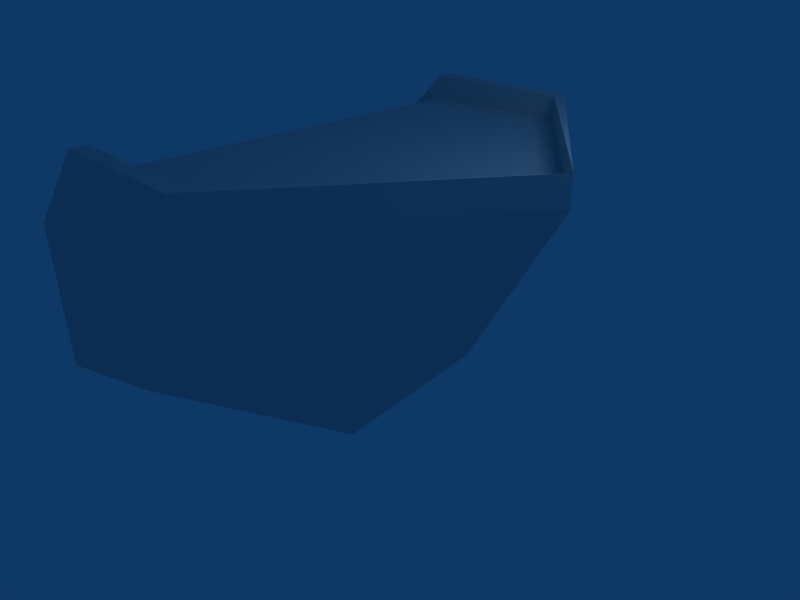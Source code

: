 # Source: pirateshipaft.blend  (saved by Blender 2.44.0; exported with 4.5.12 LTS)
import bpy
from mathutils import Matrix  # noqa: F401  (used for matrix-valued properties, if any)

bpy.ops.wm.read_factory_settings(use_empty=True)
scene = bpy.context.scene
scene.name = 'Scene'

# ---- collections
col_collection_1 = bpy.data.collections.new('Collection 1'); scene.collection.children.link(col_collection_1)

# ---- materials (node trees are filled in below, after node groups)
mat_material = bpy.data.materials.new('Material')
mat_material.alpha_threshold = 0.0
mat_material.roughness = 0.5
mat_material.line_color = (0.0, 0.0, 0.0, 1.0)

# ---- material node trees

# ---- world
world_world = bpy.data.worlds.new('World'); scene.world = world_world
world_world.color = (0.05656, 0.2208, 0.4)
world_world.use_sun_shadow = False
world_world.sun_shadow_jitter_overblur = 0.0
world_world.cycles.sampling_method = 'MANUAL'
world_world.cycles.sample_map_resolution = 256

# ---- cameras
cam_camera = bpy.data.cameras.new('Camera')
cam_camera.passepartout_alpha = 0.2
cam_camera.clip_end = 100.0
cam_camera.lens = 35.0
cam_camera.ortho_scale = 7.314
cam_camera.show_passepartout = False
cam_camera.show_safe_areas = True
cam_camera.dof.focus_distance = 0.0
cam_camera.dof.aperture_fstop = 128.0

# ---- lights
light_spot = bpy.data.lights.new('Spot', 'POINT')
light_spot.transmission_factor = 0.0
light_spot.cutoff_distance = 30.0
light_spot.energy = 100.0
light_spot.shadow_buffer_clip_start = 1.001
light_spot.shadow_soft_size = 1.0
light_spot.shadow_maximum_resolution = 0.006
light_spot.use_absolute_resolution = True
light_spot.cycles.use_multiple_importance_sampling = False

# ---- meshes
me_cube = bpy.data.meshes.new('Cube')
me_cube.from_pydata([(-3.123, 2.992, -0.6443), (-3.123, -3.008, -0.6443), (0.6444, 2.992, 2.567), (0.6444, -3.008, 2.567), (-0.6591, 2.992, 0.05819), (-0.6591, -3.008, 0.05819), (-0.6591, -3.241, 0.05819), (0.6444, -3.241, 2.567), (-1.651, -3.241, 2.567), (-3.123, -3.241, 1.251), (-3.123, -3.241, -0.6443), (-0.6591, 3.241, 0.05819), (0.6444, 3.241, 2.567), (-1.651, 3.241, 2.567), (-3.123, 3.241, 1.251), (-3.123, 3.241, -0.6443), (-0.6591, -0.01018, -2.263), (-3.123, -0.01018, -2.966), (1.747, -0.01018, 0.2453), (3.123, -0.01988, 2.567), (3.123, -0.01988, 2.567), (-3.123, 3.241, 1.251), (-1.651, 3.241, 2.567), (0.6444, 3.241, 2.567), (-3.123, -3.241, 1.251), (-1.651, -3.241, 2.567), (0.6444, -3.241, 2.567), (0.6444, -3.008, 2.567), (0.6444, 2.992, 2.567), (-1.651, -3.008, 2.567), (-1.651, 2.992, 2.567), (-3.123, -3.008, 1.251), (-3.123, 2.992, 1.251), (-3.123, -3.008, 1.251), (-3.123, 2.992, 1.251), (-3.123, -3.241, 1.251), (-1.651, -3.008, 2.567), (0.6444, -3.008, 2.567), (-1.651, 2.992, 2.567), (0.6444, 2.992, 2.567), (0.6444, -3.241, 2.567), (-1.651, -3.241, 2.567), (0.6444, 3.241, 2.567), (-1.651, 3.241, 2.567), (-3.123, 3.241, 1.251), (3.123, -0.01988, 2.567), (0.6444, 3.241, 2.567), (1.747, -0.01018, 0.2453), (-1.651, -3.008, 2.567), (0.6444, -3.008, 2.567), (0.6444, -3.241, 2.567), (-1.651, -3.241, 2.567), (-3.123, -3.008, 1.251), (-1.651, -3.008, 2.567), (-1.651, -3.241, 2.567), (-3.123, -3.241, 1.251), (0.6444, 2.992, 2.567), (-1.651, 2.992, 2.567), (-1.651, 3.241, 2.567), (0.6444, 3.241, 2.567), (-1.651, 2.992, 2.567), (-3.123, 2.992, 1.251), (-3.123, 3.241, 1.251), (-1.651, 3.241, 2.567), (-1.651, 3.241, 2.567), (-1.651, 2.992, 2.567), (-3.123, 3.241, 1.251), (-3.123, 2.992, 1.251), (0.6444, 3.241, 2.567), (0.6444, 2.992, 2.567), (-1.651, 3.241, 2.567), (-1.651, 2.992, 2.567), (-3.123, -3.241, 1.251), (-3.123, -3.008, 1.251), (-1.651, -3.241, 2.567), (-1.651, -3.008, 2.567), (-1.651, -3.241, 2.567), (-1.651, -3.008, 2.567), (0.6444, -3.241, 2.567), (0.6444, -3.008, 2.567), (0.6444, -3.008, 2.93), (-1.651, -3.008, 2.93), (0.6444, -3.241, 2.93), (-1.651, -3.241, 2.93), (-1.651, -3.008, 2.93), (-3.123, -3.008, 1.615), (-1.651, -3.241, 2.93), (-3.123, -3.241, 1.615), (0.6444, 2.992, 2.93), (-1.651, 2.992, 2.93), (-1.651, 3.241, 2.93), (0.6444, 3.241, 2.93), (-3.123, 2.992, 1.615), (-1.651, 2.992, 2.93), (-3.123, 3.241, 1.615), (-1.651, 3.241, 2.93), (3.123, -0.01988, 2.567), (3.123, -0.01988, 2.966)], [(45, 96)], [(1, 5, 4), (0, 1, 4), (10, 8, 9), (10, 6, 8), (8, 6, 7), (13, 12, 11), (15, 13, 11), (15, 14, 13), (12, 19, 18), (7, 18, 19), (6, 18, 7), (6, 16, 18), (28, 27, 20), (88, 97, 91), (80, 82, 97), (79, 80, 96), (80, 97, 96), (69, 96, 88), (96, 97, 88), (68, 91, 96), (91, 97, 96), (78, 96, 82), (96, 97, 82), (93, 95, 94), (93, 94, 92), (88, 91, 90), (88, 90, 89), (85, 87, 86), (85, 86, 84), (81, 83, 82), (81, 82, 80), (64, 65, 93), (64, 93, 95), (66, 94, 64), (94, 95, 64), (65, 93, 92), (65, 92, 67), (68, 69, 88), (68, 88, 91), (70, 90, 91), (70, 91, 68), (71, 70, 90), (71, 90, 89), (69, 88, 89), (69, 89, 71), (72, 85, 87), (74, 86, 87), (74, 87, 72), (75, 74, 86), (75, 86, 84), (73, 85, 75), (85, 84, 75), (76, 77, 81), (76, 81, 83), (78, 82, 83), (78, 83, 76), (79, 78, 82), (79, 82, 80), (77, 81, 80), (77, 80, 79), (48, 49, 79), (48, 79, 77), (49, 50, 78), (49, 78, 79), (50, 51, 76), (50, 76, 78), (51, 48, 77), (51, 77, 76), (52, 53, 75), (52, 75, 73), (53, 54, 74), (53, 74, 75), (54, 55, 72), (54, 72, 74), (56, 57, 71), (56, 71, 69), (57, 58, 70), (57, 70, 71), (58, 59, 68), (58, 68, 70), (59, 56, 69), (59, 69, 68), (60, 61, 67), (60, 67, 65), (62, 63, 64), (62, 64, 66), (63, 60, 65), (63, 65, 64), (38, 60, 63), (38, 63, 43), (43, 63, 62), (43, 62, 44), (34, 61, 60), (34, 60, 38), (39, 56, 59), (39, 59, 42), (42, 59, 58), (42, 58, 43), (43, 58, 57), (43, 57, 38), (38, 57, 56), (38, 56, 39), (35, 55, 54), (35, 54, 41), (41, 54, 53), (41, 53, 36), (36, 53, 52), (36, 52, 33), (36, 48, 51), (36, 51, 41), (41, 51, 50), (41, 50, 40), (40, 50, 49), (40, 49, 37), (37, 49, 48), (37, 48, 36), (12, 18, 47), (12, 47, 46), (28, 20, 45), (28, 45, 39), (20, 27, 37), (20, 37, 45), (26, 20, 45), (26, 45, 40), (20, 23, 42), (20, 42, 45), (21, 22, 43), (21, 43, 44), (22, 23, 42), (22, 42, 43), (23, 28, 39), (23, 39, 42), (25, 24, 35), (25, 35, 41), (26, 25, 41), (26, 41, 40), (27, 26, 40), (27, 40, 37), (30, 32, 34), (30, 34, 38), (31, 29, 36), (31, 36, 33), (28, 30, 38), (28, 38, 39), (29, 27, 37), (29, 37, 36), (29, 27, 30), (27, 28, 30), (31, 29, 32), (29, 30, 32), (3, 7, 26), (3, 26, 27), (7, 8, 25), (7, 25, 26), (8, 9, 24), (8, 24, 25), (12, 2, 28), (12, 28, 23), (13, 12, 23), (13, 23, 22), (14, 13, 22), (14, 22, 21), (12, 19, 20), (12, 20, 23), (19, 7, 26), (19, 26, 20), (7, 12, 23), (7, 23, 26), (3, 19, 20), (3, 20, 27), (19, 2, 28), (19, 28, 20), (6, 10, 16), (10, 17, 16), (12, 18, 11), (18, 16, 11), (11, 16, 15), (16, 17, 15), (4, 2, 12), (4, 12, 11), (0, 4, 11), (0, 11, 15), (3, 5, 6), (3, 6, 7), (5, 1, 10), (5, 10, 6), (3, 2, 4), (3, 4, 5)])
_uv = me_cube.uv_layers.new(name='UVTex')
_uv.uv.foreach_set('vector', [0.0, 1.0, 0.0, 0.0, 1.0, 0.0, 0.0, 1.0, 0.0, 0.0, 1.0, 0.0, 0.07553, 0.6497, 0.6956, 0.2204, 0.5031, 0.533, 0.07553, 0.6497, 0.05951, 0.2189, 0.6956, 0.2204, 0.7238, 0.6741, 0.01389, 0.6893, 0.7334, 0.08911, 0.667, 0.5576, 0.0387, 0.08537, 0.0501, 0.3984, 0.2906, 0.6658, 0.0218, 0.09261, 0.3939, 0.08663, 0.2906, 0.6658, 0.05437, 0.6692, 0.0218, 0.09261, 0.6294, 0.6585, 0.1671, 0.1268, 0.03758, 0.6338, 0.00501, 0.07906, 0.7395, 0.6892, 0.00501, 0.6892, 0.01389, 0.6893, 0.02305, 0.08221, 0.7334, 0.08911, 0.01002, 0.6854, 0.7219, 0.4512, 0.01002, 0.08485, 0.119, 0.6482, 0.1284, 0.1837, 0.7182, 0.3932, 0.382, 0.6844, 0.3883, 0.09054, 0.452, 0.08537, 0.1096, 0.6792, 0.1096, 0.08796, 0.1827, 0.08796, 0.1096, 0.6792, 0.1096, 0.08796, 0.1827, 0.6818, 0.1096, 0.08796, 0.1827, 0.08796, 0.1827, 0.6818, 0.382, 0.6844, 0.3883, 0.09054, 0.4458, 0.6818, 0.3883, 0.09054, 0.452, 0.08537, 0.4458, 0.6818, 0.382, 0.6844, 0.3883, 0.09054, 0.4458, 0.6818, 0.3883, 0.09054, 0.452, 0.08537, 0.4458, 0.6818, 0.1096, 0.6792, 0.1096, 0.08796, 0.1827, 0.6818, 0.1096, 0.08796, 0.1827, 0.08796, 0.1827, 0.6818, 0.4697, 0.6818, 0.5334, 0.6818, 0.546, 0.09054, 0.4697, 0.6818, 0.546, 0.09054, 0.476, 0.09054, 0.4697, 0.6792, 0.5366, 0.6818, 0.546, 0.08537, 0.4697, 0.6792, 0.546, 0.08537, 0.4697, 0.08796, 0.1033, 0.6792, 0.1796, 0.6792, 0.1796, 0.08796, 0.1033, 0.6792, 0.1796, 0.08796, 0.1002, 0.08278, 0.1096, 0.6792, 0.1859, 0.6792, 0.1827, 0.09313, 0.1096, 0.6792, 0.1827, 0.09313, 0.1096, 0.08796, 0.0, 1.0, 0.0, 0.0, 1.0, 0.0, 0.0, 1.0, 1.0, 0.0, 1.0, 1.0, 0.4697, 0.6818, 0.5334, 0.6818, 0.476, 0.09054, 0.5334, 0.6818, 0.546, 0.09054, 0.476, 0.09054, 0.4697, 0.6818, 0.5334, 0.6818, 0.546, 0.09054, 0.4697, 0.6818, 0.546, 0.09054, 0.476, 0.09054, 0.0, 1.0, 0.0, 0.0, 1.0, 0.0, 0.0, 1.0, 1.0, 0.0, 1.0, 1.0, 0.4697, 0.6792, 0.5366, 0.6818, 0.546, 0.08537, 0.4697, 0.6792, 0.546, 0.08537, 0.4697, 0.08796, 0.0, 1.0, 0.0, 0.0, 1.0, 0.0, 0.0, 1.0, 1.0, 0.0, 1.0, 1.0, 0.4697, 0.6792, 0.5366, 0.6818, 0.546, 0.08537, 0.4697, 0.6792, 0.546, 0.08537, 0.4697, 0.08796, 0.0, 1.0, 1.0, 0.0, 1.0, 1.0, 0.1033, 0.6792, 0.1796, 0.6792, 0.1796, 0.08796, 0.1033, 0.6792, 0.1796, 0.08796, 0.1002, 0.08278, 0.0, 1.0, 0.0, 0.0, 1.0, 0.0, 0.0, 1.0, 1.0, 0.0, 1.0, 1.0, 0.1033, 0.6792, 0.1796, 0.6792, 0.1002, 0.08278, 0.1796, 0.6792, 0.1796, 0.08796, 0.1002, 0.08278, 0.0, 1.0, 0.0, 0.0, 1.0, 0.0, 0.0, 1.0, 1.0, 0.0, 1.0, 1.0, 0.1096, 0.6792, 0.1859, 0.6792, 0.1827, 0.09313, 0.1096, 0.6792, 0.1827, 0.09313, 0.1096, 0.08796, 0.0, 1.0, 0.0, 0.0, 1.0, 0.0, 0.0, 1.0, 1.0, 0.0, 1.0, 1.0, 0.1096, 0.6792, 0.1859, 0.6792, 0.1827, 0.09313, 0.1096, 0.6792, 0.1827, 0.09313, 0.1096, 0.08796, 0.0, 1.0, 0.0, 0.0, 1.0, 0.0, 0.0, 1.0, 1.0, 0.0, 1.0, 1.0, 0.0, 1.0, 0.0, 0.0, 1.0, 0.0, 0.0, 1.0, 1.0, 0.0, 1.0, 1.0, 0.0, 1.0, 0.0, 0.0, 1.0, 0.0, 0.0, 1.0, 1.0, 0.0, 1.0, 1.0, 0.0, 1.0, 0.0, 0.0, 1.0, 0.0, 0.0, 1.0, 1.0, 0.0, 1.0, 1.0, 0.0, 1.0, 0.0, 0.0, 1.0, 0.0, 0.0, 1.0, 1.0, 0.0, 1.0, 1.0, 0.0, 1.0, 0.0, 0.0, 1.0, 0.0, 0.0, 1.0, 1.0, 0.0, 1.0, 1.0, 0.0, 1.0, 0.0, 0.0, 1.0, 0.0, 0.0, 1.0, 1.0, 0.0, 1.0, 1.0, 0.0, 1.0, 0.0, 0.0, 1.0, 0.0, 0.0, 1.0, 1.0, 0.0, 1.0, 1.0, 0.0, 1.0, 0.0, 0.0, 1.0, 0.0, 0.0, 1.0, 1.0, 0.0, 1.0, 1.0, 0.0, 1.0, 0.0, 0.0, 1.0, 0.0, 0.0, 1.0, 1.0, 0.0, 1.0, 1.0, 0.0, 1.0, 0.0, 0.0, 1.0, 0.0, 0.0, 1.0, 1.0, 0.0, 1.0, 1.0, 0.0, 1.0, 0.0, 0.0, 1.0, 0.0, 0.0, 1.0, 1.0, 0.0, 1.0, 1.0, 0.0, 1.0, 0.0, 0.0, 1.0, 0.0, 0.0, 1.0, 1.0, 0.0, 1.0, 1.0, 0.0, 1.0, 0.0, 0.0, 1.0, 0.0, 0.0, 1.0, 1.0, 0.0, 1.0, 1.0, 0.0, 1.0, 0.0, 0.0, 1.0, 0.0, 0.0, 1.0, 1.0, 0.0, 1.0, 1.0, 0.0, 1.0, 0.0, 0.0, 1.0, 0.0, 0.0, 1.0, 1.0, 0.0, 1.0, 1.0, 0.0, 1.0, 0.0, 0.0, 1.0, 0.0, 0.0, 1.0, 1.0, 0.0, 1.0, 1.0, 0.0, 1.0, 0.0, 0.0, 1.0, 0.0, 0.0, 1.0, 1.0, 0.0, 1.0, 1.0, 0.0, 1.0, 0.0, 0.0, 1.0, 0.0, 0.0, 1.0, 1.0, 0.0, 1.0, 1.0, 0.0, 1.0, 0.0, 0.0, 1.0, 0.0, 0.0, 1.0, 1.0, 0.0, 1.0, 1.0, 0.0, 1.0, 0.0, 0.0, 1.0, 0.0, 0.0, 1.0, 1.0, 0.0, 1.0, 1.0, 0.0, 1.0, 0.0, 0.0, 1.0, 0.0, 0.0, 1.0, 1.0, 0.0, 1.0, 1.0, 0.0, 1.0, 0.0, 0.0, 1.0, 0.0, 0.0, 1.0, 1.0, 0.0, 1.0, 1.0, 0.0, 1.0, 0.0, 0.0, 1.0, 0.0, 0.0, 1.0, 1.0, 0.0, 1.0, 1.0, 0.0, 1.0, 0.0, 0.0, 1.0, 0.0, 0.0, 1.0, 1.0, 0.0, 1.0, 1.0, 0.0, 1.0, 0.0, 0.0, 1.0, 0.0, 0.0, 1.0, 1.0, 0.0, 1.0, 1.0, 0.0, 1.0, 0.0, 0.0, 1.0, 0.0, 0.0, 1.0, 1.0, 0.0, 1.0, 1.0, 0.0, 1.0, 0.0, 0.0, 1.0, 0.0, 0.0, 1.0, 1.0, 0.0, 1.0, 1.0, 0.0, 1.0, 0.0, 0.0, 1.0, 0.0, 0.0, 1.0, 1.0, 0.0, 1.0, 1.0, 0.0, 1.0, 0.0, 0.0, 1.0, 0.0, 0.0, 1.0, 1.0, 0.0, 1.0, 1.0, 0.0, 1.0, 0.0, 0.0, 1.0, 0.0, 0.0, 1.0, 1.0, 0.0, 1.0, 1.0, 0.0, 1.0, 0.0, 0.0, 1.0, 0.0, 0.0, 1.0, 1.0, 0.0, 1.0, 1.0, 0.0, 1.0, 0.0, 0.0, 1.0, 0.0, 0.0, 1.0, 1.0, 0.0, 1.0, 1.0, 0.0, 1.0, 0.0, 0.0, 1.0, 0.0, 0.0, 1.0, 1.0, 0.0, 1.0, 1.0, 0.0, 1.0, 0.0, 0.0, 1.0, 0.0, 0.0, 1.0, 1.0, 0.0, 1.0, 1.0, 0.0, 1.0, 0.0, 0.0, 1.0, 0.0, 0.0, 1.0, 1.0, 0.0, 1.0, 1.0, 0.0, 1.0, 0.0, 0.0, 1.0, 0.0, 0.0, 1.0, 1.0, 0.0, 1.0, 1.0, 0.0, 1.0, 0.0, 0.0, 1.0, 0.0, 0.0, 1.0, 1.0, 0.0, 1.0, 1.0, 0.0, 1.0, 0.0, 0.0, 1.0, 0.0, 0.0, 1.0, 1.0, 0.0, 1.0, 1.0, 0.0, 1.0, 0.0, 0.0, 1.0, 0.0, 0.0, 1.0, 1.0, 0.0, 1.0, 1.0, 0.0, 1.0, 0.0, 0.0, 1.0, 0.0, 0.0, 1.0, 1.0, 0.0, 1.0, 1.0, 0.0, 1.0, 0.0, 0.0, 1.0, 0.0, 0.0, 1.0, 1.0, 0.0, 1.0, 1.0, 0.0, 1.0, 0.0, 0.0, 1.0, 0.0, 0.0, 1.0, 1.0, 0.0, 1.0, 1.0, 0.01879, 0.6792, 0.7276, 0.6792, 0.009394, 0.09313, 0.7276, 0.6792, 0.7244, 0.08796, 0.009394, 0.09313, 0.01253, 0.6844, 0.7276, 0.6792, 0.01253, 0.08796, 0.7276, 0.6792, 0.7276, 0.09054, 0.01253, 0.08796, 0.0, 1.0, 0.0, 0.0, 1.0, 0.0, 0.0, 1.0, 1.0, 0.0, 1.0, 1.0, 0.0, 1.0, 0.0, 0.0, 1.0, 0.0, 0.0, 1.0, 1.0, 0.0, 1.0, 1.0, 0.0, 1.0, 0.0, 0.0, 1.0, 0.0, 0.0, 1.0, 1.0, 0.0, 1.0, 1.0, 0.0, 1.0, 0.0, 0.0, 1.0, 0.0, 0.0, 1.0, 1.0, 0.0, 1.0, 1.0, 0.0, 1.0, 0.0, 0.0, 1.0, 0.0, 0.0, 1.0, 1.0, 0.0, 1.0, 1.0, 0.0, 1.0, 0.0, 0.0, 1.0, 0.0, 0.0, 1.0, 1.0, 0.0, 1.0, 1.0, 0.0, 1.0, 0.0, 0.0, 1.0, 0.0, 0.0, 1.0, 1.0, 0.0, 1.0, 1.0, 0.0, 1.0, 0.0, 0.0, 1.0, 0.0, 0.0, 1.0, 1.0, 0.0, 1.0, 1.0, 0.0, 1.0, 0.0, 0.0, 1.0, 0.0, 0.0, 1.0, 1.0, 0.0, 1.0, 1.0, 0.0, 1.0, 0.0, 0.0, 1.0, 0.0, 0.0, 1.0, 1.0, 0.0, 1.0, 1.0, 0.0, 1.0, 0.0, 0.0, 1.0, 0.0, 0.0, 1.0, 1.0, 0.0, 1.0, 1.0, 0.734, 0.6896, 0.7395, 0.07906, 0.00501, 0.6912, 0.7395, 0.07906, 0.005511, 0.07864, 0.00501, 0.6912, 0.009394, 0.687, 0.7307, 0.6896, 0.1847, 0.2587, 0.7307, 0.6896, 0.7244, 0.08537, 0.1847, 0.2587, 0.2937, 0.0918, 0.7101, 0.09106, 0.2906, 0.6658, 0.7101, 0.09106, 0.7164, 0.6754, 0.2906, 0.6658, 0.0, 1.0, 0.0, 0.0, 1.0, 0.0, 0.0, 1.0, 1.0, 0.0, 1.0, 1.0, 0.0, 1.0, 0.0, 0.0, 1.0, 0.0, 0.0, 1.0, 1.0, 0.0, 1.0, 1.0, 0.0, 1.0, 0.0, 0.0, 1.0, 0.0, 0.0, 1.0, 1.0, 0.0, 1.0, 1.0, 0.0, 1.0, 0.0, 0.0, 1.0, 0.0, 0.0, 1.0, 1.0, 0.0, 1.0, 1.0, 0.0, 1.0, 0.0, 0.0, 1.0, 0.0, 0.0, 1.0, 1.0, 0.0, 1.0, 1.0])
me_cube.materials.append(mat_material)
me_cube.use_remesh_preserve_volume = False
me_cube.use_remesh_preserve_attributes = False
me_cube.use_mirror_vertex_groups = False
me_cube.update()

# ---- objects
ob_cube = bpy.data.objects.new('Cube', me_cube)
ob_lamp = bpy.data.objects.new('Lamp', light_spot)
ob_camera = bpy.data.objects.new('Camera', cam_camera)

# ---- transforms, parenting, visibility, modifiers, constraints
ob_cube.location = (0.0, 0.0, 0.0)
ob_cube.lock_rotations_4d = False
ob_cube.empty_display_type = 'ARROWS'
ob_cube.color = (0.0, 0.0, 0.0, 1.0)
ob_cube.lineart.crease_threshold = 0.0
ob_lamp.location = (4.076, 1.005, 5.904)
ob_lamp.rotation_euler = (0.6503, 0.05522, 1.866)
ob_lamp.lock_rotations_4d = False
ob_lamp.empty_display_type = 'ARROWS'
ob_lamp.color = (0.0, 0.0, 0.0, 0.0)
ob_lamp.lineart.crease_threshold = 0.0
ob_camera.location = (7.481, -6.508, 5.344)
ob_camera.rotation_euler = (1.109, 0.01082, 0.8149)
ob_camera.lock_rotations_4d = False
ob_camera.empty_display_type = 'ARROWS'
ob_camera.color = (0.0, 0.0, 0.0, 0.0)
ob_camera.display_type = 'WIRE'
ob_camera.lineart.crease_threshold = 0.0

# ---- collection membership
col_collection_1.objects.link(ob_cube)
col_collection_1.objects.link(ob_lamp)
col_collection_1.objects.link(ob_camera)

# ---- scene / render settings (as saved in the file)
scene.camera = ob_camera
scene.frame_start = 1; scene.frame_end = 250; scene.frame_set(25)
scene.render.engine = 'BLENDER_EEVEE_NEXT'
scene.render.image_settings.file_format = 'JPEG'
scene.render.image_settings.color_mode = 'RGB'
scene.render.image_settings.compression = 90
scene.render.resolution_x = 800
scene.render.resolution_y = 600
scene.render.pixel_aspect_x = 100.0
scene.render.pixel_aspect_y = 100.0
scene.render.fps = 25
scene.render.dither_intensity = 0.0
scene.render.use_compositing = False
scene.render.use_sequencer = False
scene.render.bake_margin = 2
scene.render.bake_bias = 0.0
scene.render.use_stamp_time = False
scene.render.use_stamp_date = False
scene.render.use_stamp_frame = False
scene.render.use_stamp_camera = False
scene.render.use_stamp_scene = False
scene.render.use_stamp_filename = False
scene.render.use_stamp_render_time = False
scene.render.stamp_font_size = 0
scene.cycles.use_denoising = False
scene.cycles.samples = 10
scene.cycles.sampling_pattern = 'TABULATED_SOBOL'
scene.cycles.light_sampling_threshold = 0.0
scene.cycles.use_adaptive_sampling = False
scene.cycles.use_light_tree = False
scene.cycles.blur_glossy = 0.0
scene.cycles.volume_bounces = 1
scene.cycles.pixel_filter_type = 'GAUSSIAN'
scene.cycles.sample_clamp_indirect = 0.0
scene.view_settings.view_transform = 'Raw'
bpy.context.view_layer.update()
